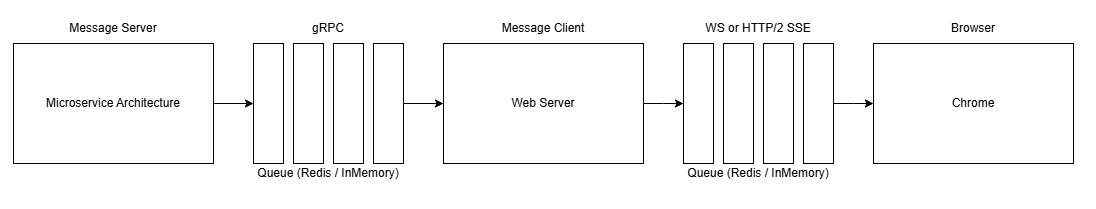

The diagram above was exported from draw.io. Its source (the exported page's mxGraphModel, read from the mxfile embedded in the PNG):
<mxGraphModel dx="1461" dy="660" grid="1" gridSize="10" guides="1" tooltips="1" connect="1" arrows="1" fold="1" page="1" pageScale="1" pageWidth="850" pageHeight="1100" math="0" shadow="0">
  <root>
    <mxCell id="0" />
    <mxCell id="1" parent="0" />
    <mxCell id="wJsPCjSKBa4vVpN3woB6-8" style="edgeStyle=orthogonalEdgeStyle;rounded=0;orthogonalLoop=1;jettySize=auto;html=1;exitX=1;exitY=0.5;exitDx=0;exitDy=0;entryX=0;entryY=0.5;entryDx=0;entryDy=0;" parent="1" source="wJsPCjSKBa4vVpN3woB6-1" target="wJsPCjSKBa4vVpN3woB6-3" edge="1">
      <mxGeometry relative="1" as="geometry" />
    </mxCell>
    <mxCell id="wJsPCjSKBa4vVpN3woB6-1" value="Microservice Architecture" style="rounded=0;whiteSpace=wrap;html=1;" parent="1" vertex="1">
      <mxGeometry x="40" y="40" width="200" height="120" as="geometry" />
    </mxCell>
    <mxCell id="wJsPCjSKBa4vVpN3woB6-2" value="Message Server" style="text;html=1;align=center;verticalAlign=middle;whiteSpace=wrap;rounded=0;" parent="1" vertex="1">
      <mxGeometry x="40" y="10" width="200" height="30" as="geometry" />
    </mxCell>
    <mxCell id="wJsPCjSKBa4vVpN3woB6-3" value="" style="rounded=0;whiteSpace=wrap;html=1;" parent="1" vertex="1">
      <mxGeometry x="280" y="40" width="30" height="120" as="geometry" />
    </mxCell>
    <mxCell id="wJsPCjSKBa4vVpN3woB6-4" value="" style="rounded=0;whiteSpace=wrap;html=1;" parent="1" vertex="1">
      <mxGeometry x="320" y="40" width="30" height="120" as="geometry" />
    </mxCell>
    <mxCell id="wJsPCjSKBa4vVpN3woB6-5" value="" style="rounded=0;whiteSpace=wrap;html=1;" parent="1" vertex="1">
      <mxGeometry x="360" y="40" width="30" height="120" as="geometry" />
    </mxCell>
    <mxCell id="wJsPCjSKBa4vVpN3woB6-10" style="edgeStyle=orthogonalEdgeStyle;rounded=0;orthogonalLoop=1;jettySize=auto;html=1;exitX=1;exitY=0.5;exitDx=0;exitDy=0;" parent="1" source="wJsPCjSKBa4vVpN3woB6-6" target="wJsPCjSKBa4vVpN3woB6-9" edge="1">
      <mxGeometry relative="1" as="geometry" />
    </mxCell>
    <mxCell id="wJsPCjSKBa4vVpN3woB6-6" value="" style="rounded=0;whiteSpace=wrap;html=1;" parent="1" vertex="1">
      <mxGeometry x="400" y="40" width="30" height="120" as="geometry" />
    </mxCell>
    <mxCell id="wJsPCjSKBa4vVpN3woB6-7" value="Queue (Redis / InMemory)" style="text;html=1;align=center;verticalAlign=middle;whiteSpace=wrap;rounded=0;" parent="1" vertex="1">
      <mxGeometry x="280" y="160" width="150" height="20" as="geometry" />
    </mxCell>
    <mxCell id="wJsPCjSKBa4vVpN3woB6-17" style="edgeStyle=orthogonalEdgeStyle;rounded=0;orthogonalLoop=1;jettySize=auto;html=1;exitX=1;exitY=0.5;exitDx=0;exitDy=0;entryX=0;entryY=0.5;entryDx=0;entryDy=0;" parent="1" source="wJsPCjSKBa4vVpN3woB6-9" edge="1">
      <mxGeometry relative="1" as="geometry">
        <mxPoint x="710" y="100" as="targetPoint" />
      </mxGeometry>
    </mxCell>
    <mxCell id="wJsPCjSKBa4vVpN3woB6-9" value="" style="rounded=0;whiteSpace=wrap;html=1;" parent="1" vertex="1">
      <mxGeometry x="470" y="40" width="200" height="120" as="geometry" />
    </mxCell>
    <mxCell id="wJsPCjSKBa4vVpN3woB6-11" value="Message Client" style="text;html=1;align=center;verticalAlign=middle;whiteSpace=wrap;rounded=0;" parent="1" vertex="1">
      <mxGeometry x="470" y="10" width="200" height="30" as="geometry" />
    </mxCell>
    <mxCell id="wJsPCjSKBa4vVpN3woB6-16" value="Queue (Redis / InMemory)" style="text;html=1;align=center;verticalAlign=middle;whiteSpace=wrap;rounded=0;" parent="1" vertex="1">
      <mxGeometry x="710" y="160" width="150" height="20" as="geometry" />
    </mxCell>
    <mxCell id="wJsPCjSKBa4vVpN3woB6-18" value="" style="rounded=0;whiteSpace=wrap;html=1;" parent="1" vertex="1">
      <mxGeometry x="900" y="40" width="200" height="120" as="geometry" />
    </mxCell>
    <mxCell id="wJsPCjSKBa4vVpN3woB6-20" value="Web Server" style="text;html=1;align=center;verticalAlign=middle;whiteSpace=wrap;rounded=0;" parent="1" vertex="1">
      <mxGeometry x="470" y="85" width="200" height="30" as="geometry" />
    </mxCell>
    <mxCell id="wJsPCjSKBa4vVpN3woB6-21" value="" style="rounded=0;whiteSpace=wrap;html=1;" parent="1" vertex="1">
      <mxGeometry x="710" y="40" width="30" height="120" as="geometry" />
    </mxCell>
    <mxCell id="wJsPCjSKBa4vVpN3woB6-22" value="" style="rounded=0;whiteSpace=wrap;html=1;" parent="1" vertex="1">
      <mxGeometry x="750" y="40" width="30" height="120" as="geometry" />
    </mxCell>
    <mxCell id="wJsPCjSKBa4vVpN3woB6-23" value="" style="rounded=0;whiteSpace=wrap;html=1;" parent="1" vertex="1">
      <mxGeometry x="790" y="40" width="30" height="120" as="geometry" />
    </mxCell>
    <mxCell id="wJsPCjSKBa4vVpN3woB6-24" style="edgeStyle=orthogonalEdgeStyle;rounded=0;orthogonalLoop=1;jettySize=auto;html=1;exitX=1;exitY=0.5;exitDx=0;exitDy=0;" parent="1" source="wJsPCjSKBa4vVpN3woB6-25" edge="1">
      <mxGeometry relative="1" as="geometry">
        <mxPoint x="900" y="100" as="targetPoint" />
      </mxGeometry>
    </mxCell>
    <mxCell id="wJsPCjSKBa4vVpN3woB6-25" value="" style="rounded=0;whiteSpace=wrap;html=1;" parent="1" vertex="1">
      <mxGeometry x="830" y="40" width="30" height="120" as="geometry" />
    </mxCell>
    <mxCell id="wJsPCjSKBa4vVpN3woB6-26" value="Browser" style="text;html=1;align=center;verticalAlign=middle;whiteSpace=wrap;rounded=0;" parent="1" vertex="1">
      <mxGeometry x="900" y="10" width="200" height="30" as="geometry" />
    </mxCell>
    <mxCell id="wJsPCjSKBa4vVpN3woB6-27" value="Chrome" style="text;html=1;align=center;verticalAlign=middle;whiteSpace=wrap;rounded=0;" parent="1" vertex="1">
      <mxGeometry x="900" y="85" width="200" height="30" as="geometry" />
    </mxCell>
    <mxCell id="wJsPCjSKBa4vVpN3woB6-28" value="gRPC" style="text;html=1;align=center;verticalAlign=middle;whiteSpace=wrap;rounded=0;" parent="1" vertex="1">
      <mxGeometry x="280" y="10" width="150" height="30" as="geometry" />
    </mxCell>
    <mxCell id="wJsPCjSKBa4vVpN3woB6-29" value="WS or HTTP/2 SSE" style="text;html=1;align=center;verticalAlign=middle;whiteSpace=wrap;rounded=0;" parent="1" vertex="1">
      <mxGeometry x="710" y="10" width="150" height="30" as="geometry" />
    </mxCell>
  </root>
</mxGraphModel>